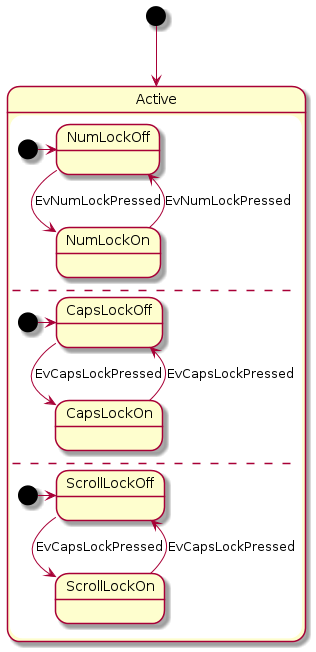

The diagram above was rendered by PlantUML. Its source (embedded in the PNG):
@startuml
[*] --> Active
state Active {
[*] -> NumLockOff
NumLockOff --> NumLockOn : EvNumLockPressed
NumLockOn --> NumLockOff : EvNumLockPressed
--
[*] -> CapsLockOff
CapsLockOff --> CapsLockOn : EvCapsLockPressed
CapsLockOn --> CapsLockOff : EvCapsLockPressed
--
[*] -> ScrollLockOff
ScrollLockOff --> ScrollLockOn : EvCapsLockPressed
ScrollLockOn --> ScrollLockOff : EvCapsLockPressed
}
@enduml